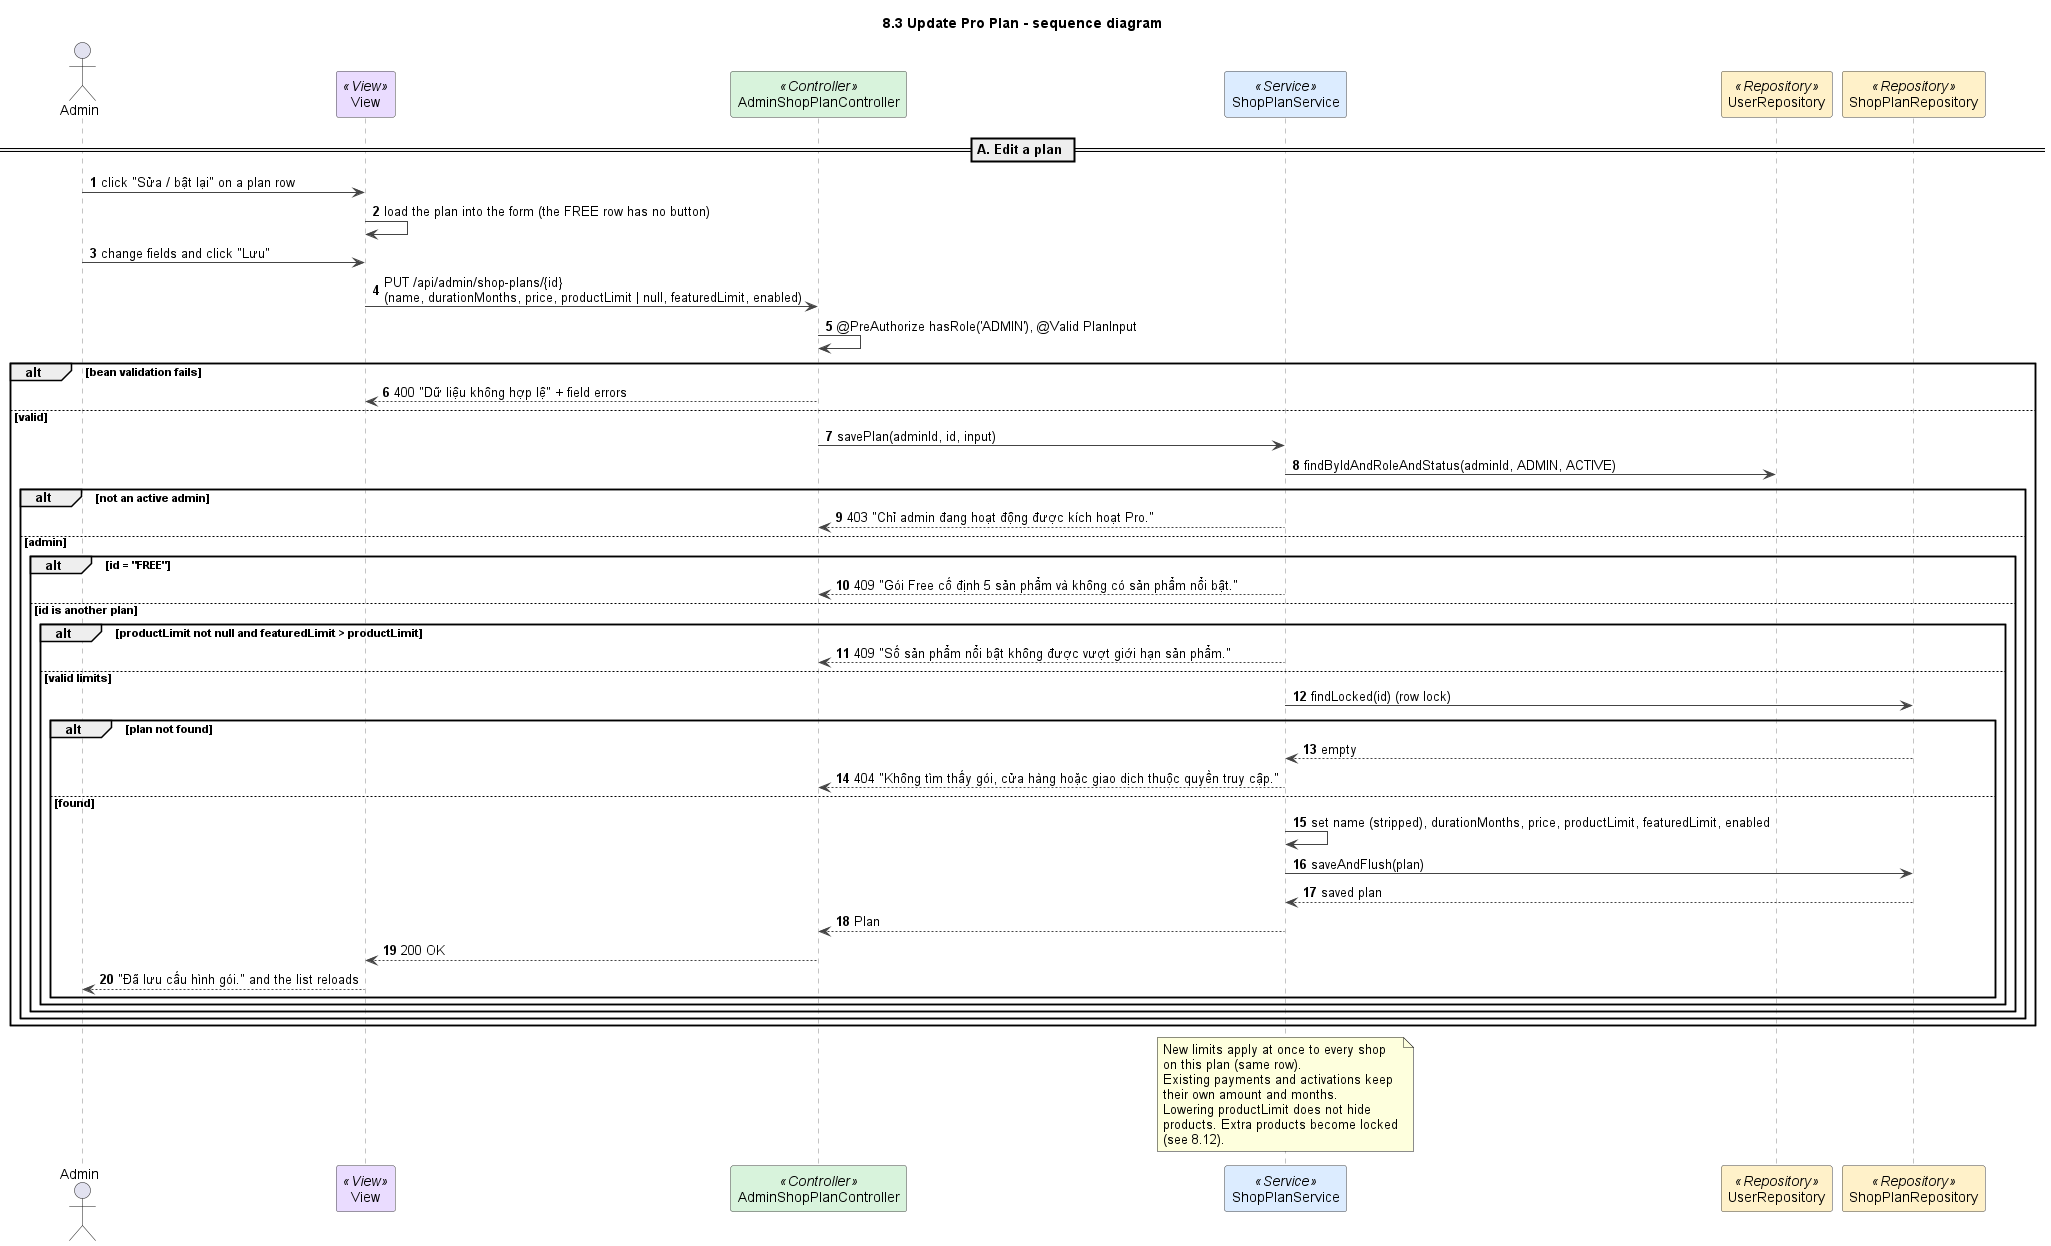

The diagram above was rendered by PlantUML. Its source (embedded in the PNG):
@startuml
title 8.3 Update Pro Plan - sequence diagram
autonumber
skinparam shadowing false
skinparam defaultFontName Arial
skinparam wrapWidth 240
skinparam ArrowColor #444444
skinparam sequenceMessageAlign left
skinparam sequence {
  LifeLineBorderColor #888888
  ParticipantBorderColor #444444
  ParticipantBackgroundColor #FFFFFF
}

actor Admin as U
participant "View" as V <<View>> #EADCFF
participant AdminShopPlanController as C <<Controller>> #D8F3DC
participant ShopPlanService as S <<Service>> #DCECFF
participant UserRepository as UR <<Repository>> #FFF1C9
participant ShopPlanRepository as PR <<Repository>> #FFF1C9

== A. Edit a plan ==
U -> V : click "Sửa / bật lại" on a plan row
V -> V : load the plan into the form (the FREE row has no button)
U -> V : change fields and click "Lưu"
V -> C : PUT /api/admin/shop-plans/{id}\n(name, durationMonths, price, productLimit | null, featuredLimit, enabled)
C -> C : @PreAuthorize hasRole('ADMIN'), @Valid PlanInput
alt bean validation fails
  C --> V : 400 "Dữ liệu không hợp lệ" + field errors
else valid
  C -> S : savePlan(adminId, id, input)
  S -> UR : findByIdAndRoleAndStatus(adminId, ADMIN, ACTIVE)
  alt not an active admin
    S --> C : 403 "Chỉ admin đang hoạt động được kích hoạt Pro."
  else admin
    alt id = "FREE"
      S --> C : 409 "Gói Free cố định 5 sản phẩm và không có sản phẩm nổi bật."
    else id is another plan
      alt productLimit not null and featuredLimit > productLimit
        S --> C : 409 "Số sản phẩm nổi bật không được vượt giới hạn sản phẩm."
      else valid limits
        S -> PR : findLocked(id) (row lock)
        alt plan not found
          PR --> S : empty
          S --> C : 404 "Không tìm thấy gói, cửa hàng hoặc giao dịch thuộc quyền truy cập."
        else found
          S -> S : set name (stripped), durationMonths, price, productLimit, featuredLimit, enabled
          S -> PR : saveAndFlush(plan)
          PR --> S : saved plan
          S --> C : Plan
          C --> V : 200 OK
          V --> U : "Đã lưu cấu hình gói." and the list reloads
        end
      end
    end
  end
end

note over S
  New limits apply at once to every shop on this plan (same row).
  Existing payments and activations keep their own amount and months.
  Lowering productLimit does not hide products. Extra products become locked (see 8.12).
end note

@enduml